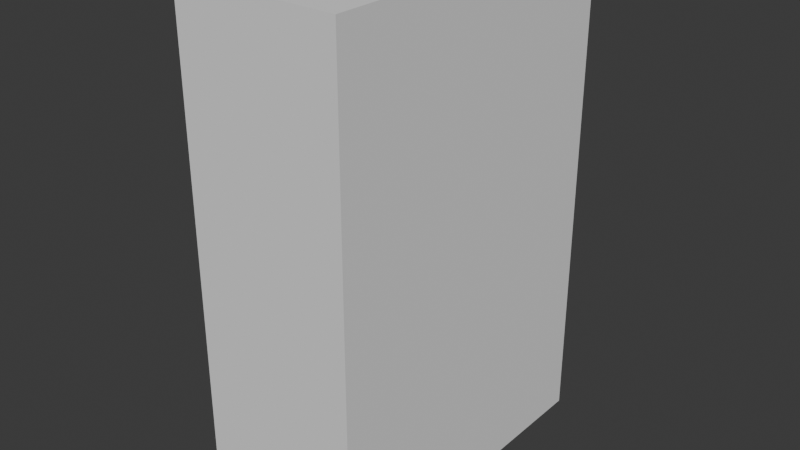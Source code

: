 # Source: cube.blend  (saved by Blender 4.2.66; exported with 4.5.12 LTS)
import bpy
from mathutils import Matrix  # noqa: F401  (used for matrix-valued properties, if any)

bpy.ops.wm.read_factory_settings(use_empty=True)
scene = bpy.context.scene
scene.name = 'Scene'

# ---- world
world_world = bpy.data.worlds.new('World'); scene.world = world_world
world_world.use_nodes = True; world_world.node_tree.nodes.clear()
_N = world_world.node_tree.nodes; _L = world_world.node_tree.links
n0 = _N.new('ShaderNodeOutputWorld'); n0.name = 'World Output'; n0.location = (300, 300)
n1 = _N.new('ShaderNodeBackground'); n1.name = 'Background'; n1.location = (10, 300)
n1.inputs[0].default_value = (0.05088, 0.05088, 0.05088, 1.0)
_L.new(n1.outputs[0], n0.inputs[0])
n0.is_active_output = True
world_world.color = (0.05088, 0.05088, 0.05088)
world_world.sun_shadow_jitter_overblur = 0.0

# ---- meshes
me_cube_011 = bpy.data.meshes.new('Cube.011')
me_cube_011.from_pydata([(0.0, 3.0, 0.0), (0.0, 3.0, -2.0), (0.0, 0.0, 0.0), (0.0, 0.0, -2.0), (1.0, 3.0, 0.0), (1.0, 3.0, -2.0), (1.0, 0.0, 0.0), (1.0, 0.0, -2.0)], [], [(0, 1, 3, 2), (2, 3, 7, 6), (6, 7, 5, 4), (4, 5, 1, 0), (2, 6, 4, 0), (7, 3, 1, 5)])
me_cube_011.update()

# ---- objects
ob_cube = bpy.data.objects.new('Cube', me_cube_011)

# ---- transforms, parenting, visibility, modifiers, constraints
ob_cube.location = (0.0, 0.0, 0.0)
ob_cube.rotation_euler = (1.571, -0.0, 0.0)

# ---- collection membership
scene.collection.objects.link(ob_cube)

# ---- scene / render settings (as saved in the file)
scene.frame_start = 1; scene.frame_end = 250; scene.frame_set(1)
scene.render.engine = 'BLENDER_EEVEE_NEXT'
bpy.context.view_layer.update()

# ---- added for rendering (the .blend has no active camera and no usable light): camera, sun
cam_auto = bpy.data.cameras.new('AutoCamera')
cam_auto.lens = 50.0
cam_auto.sensor_width = 36.0
cam_auto.clip_end = 1000.0
ob_auto_camera = bpy.data.objects.new('AutoCamera', cam_auto)
scene.collection.objects.link(ob_auto_camera)
ob_auto_camera.location = (3.96187, -3.15425, 4.2695)
ob_auto_camera.rotation_euler = (1.09748, -7.21219e-08, 0.694738)
scene.camera = ob_auto_camera
light_auto_sun = bpy.data.lights.new('AutoSun', 'SUN')
light_auto_sun.energy = 3.0
light_auto_sun.angle = 0.0523599
ob_auto_sun = bpy.data.objects.new('AutoSun', light_auto_sun)
scene.collection.objects.link(ob_auto_sun)
ob_auto_sun.rotation_euler = (0.872665, 0.174533, 0.523599)
bpy.context.view_layer.update()
